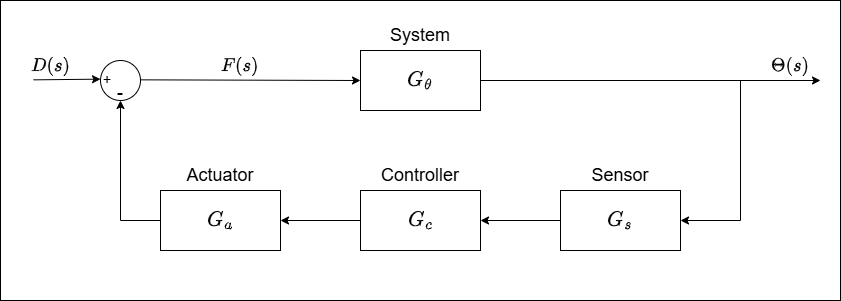

The diagram above was exported from draw.io. Its source (the exported page's mxGraphModel, read from the mxfile embedded in the PNG):
<mxGraphModel dx="1050" dy="618" grid="1" gridSize="10" guides="1" tooltips="1" connect="1" arrows="1" fold="1" page="1" pageScale="1" pageWidth="1169" pageHeight="827" math="1" shadow="0">
  <root>
    <mxCell id="0" />
    <mxCell id="1" parent="0" />
    <mxCell id="iGCaQBupkIYxDll35goi-1" value="" style="rounded=0;whiteSpace=wrap;html=1;" vertex="1" parent="1">
      <mxGeometry x="140" y="240" width="840" height="300" as="geometry" />
    </mxCell>
    <mxCell id="iGCaQBupkIYxDll35goi-2" value="" style="rounded=0;whiteSpace=wrap;html=1;" vertex="1" parent="1">
      <mxGeometry x="500" y="430" width="120" height="60" as="geometry" />
    </mxCell>
    <mxCell id="iGCaQBupkIYxDll35goi-3" value="$$G_c$$" style="text;html=1;align=center;verticalAlign=middle;whiteSpace=wrap;rounded=0;fontSize=18;" vertex="1" parent="1">
      <mxGeometry x="530" y="445" width="60" height="30" as="geometry" />
    </mxCell>
    <mxCell id="iGCaQBupkIYxDll35goi-4" value="Controller" style="text;html=1;align=center;verticalAlign=middle;whiteSpace=wrap;rounded=0;fontSize=18;fontColor=#000000;" vertex="1" parent="1">
      <mxGeometry x="530" y="400" width="60" height="30" as="geometry" />
    </mxCell>
    <mxCell id="iGCaQBupkIYxDll35goi-5" value="$$F(s)$$" style="text;html=1;align=center;verticalAlign=middle;whiteSpace=wrap;rounded=0;fontSize=16;" vertex="1" parent="1">
      <mxGeometry x="350.00000000000006" y="290" width="60" height="30" as="geometry" />
    </mxCell>
    <mxCell id="iGCaQBupkIYxDll35goi-6" value="" style="rounded=0;whiteSpace=wrap;html=1;" vertex="1" parent="1">
      <mxGeometry x="300" y="430" width="120" height="60" as="geometry" />
    </mxCell>
    <mxCell id="iGCaQBupkIYxDll35goi-7" value="$$G_a$$" style="text;html=1;align=center;verticalAlign=middle;whiteSpace=wrap;rounded=0;fontSize=18;" vertex="1" parent="1">
      <mxGeometry x="330" y="445" width="60" height="30" as="geometry" />
    </mxCell>
    <mxCell id="iGCaQBupkIYxDll35goi-8" value="Actuator" style="text;html=1;align=center;verticalAlign=middle;whiteSpace=wrap;rounded=0;fontSize=18;fontColor=#000000;" vertex="1" parent="1">
      <mxGeometry x="330" y="400" width="60" height="30" as="geometry" />
    </mxCell>
    <mxCell id="iGCaQBupkIYxDll35goi-9" value="" style="rounded=0;whiteSpace=wrap;html=1;" vertex="1" parent="1">
      <mxGeometry x="500.00000000000006" y="290" width="120" height="60" as="geometry" />
    </mxCell>
    <mxCell id="iGCaQBupkIYxDll35goi-10" value="$$G_\theta$$" style="text;html=1;align=center;verticalAlign=middle;whiteSpace=wrap;rounded=0;fontSize=18;" vertex="1" parent="1">
      <mxGeometry x="530" y="305" width="60" height="30" as="geometry" />
    </mxCell>
    <mxCell id="iGCaQBupkIYxDll35goi-11" value="" style="endArrow=classic;html=1;rounded=0;" edge="1" parent="1">
      <mxGeometry width="50" height="50" relative="1" as="geometry">
        <mxPoint x="620" y="320" as="sourcePoint" />
        <mxPoint x="960" y="320" as="targetPoint" />
      </mxGeometry>
    </mxCell>
    <mxCell id="iGCaQBupkIYxDll35goi-12" value="$$\Theta(s)$$" style="text;html=1;align=center;verticalAlign=middle;whiteSpace=wrap;rounded=0;fontSize=16;" vertex="1" parent="1">
      <mxGeometry x="900" y="290" width="60" height="30" as="geometry" />
    </mxCell>
    <mxCell id="iGCaQBupkIYxDll35goi-13" value="System" style="text;html=1;align=center;verticalAlign=middle;whiteSpace=wrap;rounded=0;fontSize=18;fontColor=#000000;" vertex="1" parent="1">
      <mxGeometry x="530" y="260" width="60" height="30" as="geometry" />
    </mxCell>
    <mxCell id="iGCaQBupkIYxDll35goi-14" value="" style="ellipse;whiteSpace=wrap;html=1;aspect=fixed;" vertex="1" parent="1">
      <mxGeometry x="240" y="300" width="40" height="40" as="geometry" />
    </mxCell>
    <mxCell id="iGCaQBupkIYxDll35goi-15" value="+" style="text;html=1;align=center;verticalAlign=middle;whiteSpace=wrap;rounded=0;fontSize=14;" vertex="1" parent="1">
      <mxGeometry x="217" y="304" width="60" height="30" as="geometry" />
    </mxCell>
    <mxCell id="iGCaQBupkIYxDll35goi-16" value="-" style="text;html=1;align=center;verticalAlign=middle;whiteSpace=wrap;rounded=0;fontSize=18;" vertex="1" parent="1">
      <mxGeometry x="230" y="317" width="60" height="30" as="geometry" />
    </mxCell>
    <mxCell id="iGCaQBupkIYxDll35goi-17" value="" style="rounded=0;whiteSpace=wrap;html=1;" vertex="1" parent="1">
      <mxGeometry x="700" y="430" width="120" height="60" as="geometry" />
    </mxCell>
    <mxCell id="iGCaQBupkIYxDll35goi-18" value="$$G_s$$" style="text;html=1;align=center;verticalAlign=middle;whiteSpace=wrap;rounded=0;fontSize=18;" vertex="1" parent="1">
      <mxGeometry x="730" y="445" width="60" height="30" as="geometry" />
    </mxCell>
    <mxCell id="iGCaQBupkIYxDll35goi-19" value="Sensor" style="text;html=1;align=center;verticalAlign=middle;whiteSpace=wrap;rounded=0;fontSize=18;fontColor=#000000;" vertex="1" parent="1">
      <mxGeometry x="730" y="400" width="60" height="30" as="geometry" />
    </mxCell>
    <mxCell id="iGCaQBupkIYxDll35goi-20" value="" style="endArrow=classic;html=1;rounded=0;" edge="1" parent="1">
      <mxGeometry width="50" height="50" relative="1" as="geometry">
        <mxPoint x="173" y="319.35" as="sourcePoint" />
        <mxPoint x="240" y="318.6592783505155" as="targetPoint" />
      </mxGeometry>
    </mxCell>
    <mxCell id="iGCaQBupkIYxDll35goi-21" value="$$D(s)$$" style="text;html=1;align=center;verticalAlign=middle;whiteSpace=wrap;rounded=0;fontSize=16;" vertex="1" parent="1">
      <mxGeometry x="160" y="290" width="60" height="30" as="geometry" />
    </mxCell>
    <mxCell id="iGCaQBupkIYxDll35goi-22" value="" style="endArrow=classic;html=1;rounded=0;entryX=0;entryY=0.5;entryDx=0;entryDy=0;exitX=0.828;exitY=0.078;exitDx=0;exitDy=0;exitPerimeter=0;" edge="1" parent="1" source="iGCaQBupkIYxDll35goi-16" target="iGCaQBupkIYxDll35goi-9">
      <mxGeometry width="50" height="50" relative="1" as="geometry">
        <mxPoint x="438.8" y="320" as="sourcePoint" />
        <mxPoint x="488.8" y="270" as="targetPoint" />
      </mxGeometry>
    </mxCell>
    <mxCell id="iGCaQBupkIYxDll35goi-23" value="" style="endArrow=classic;html=1;rounded=0;entryX=1;entryY=0.5;entryDx=0;entryDy=0;" edge="1" parent="1" target="iGCaQBupkIYxDll35goi-17">
      <mxGeometry width="50" height="50" relative="1" as="geometry">
        <mxPoint x="880" y="320" as="sourcePoint" />
        <mxPoint x="880" y="520" as="targetPoint" />
        <Array as="points">
          <mxPoint x="880" y="460" />
        </Array>
      </mxGeometry>
    </mxCell>
    <mxCell id="iGCaQBupkIYxDll35goi-24" value="" style="endArrow=classic;html=1;rounded=0;entryX=1;entryY=0.5;entryDx=0;entryDy=0;exitX=0;exitY=0.5;exitDx=0;exitDy=0;" edge="1" parent="1" source="iGCaQBupkIYxDll35goi-17" target="iGCaQBupkIYxDll35goi-2">
      <mxGeometry width="50" height="50" relative="1" as="geometry">
        <mxPoint x="700" y="464" as="sourcePoint" />
        <mxPoint x="750" y="414" as="targetPoint" />
      </mxGeometry>
    </mxCell>
    <mxCell id="iGCaQBupkIYxDll35goi-25" value="" style="endArrow=classic;html=1;rounded=0;entryX=1;entryY=0.5;entryDx=0;entryDy=0;" edge="1" parent="1" target="iGCaQBupkIYxDll35goi-6">
      <mxGeometry width="50" height="50" relative="1" as="geometry">
        <mxPoint x="500" y="460" as="sourcePoint" />
        <mxPoint x="550" y="410" as="targetPoint" />
      </mxGeometry>
    </mxCell>
    <mxCell id="iGCaQBupkIYxDll35goi-26" value="" style="endArrow=classic;html=1;rounded=0;" edge="1" parent="1">
      <mxGeometry width="50" height="50" relative="1" as="geometry">
        <mxPoint x="300" y="460" as="sourcePoint" />
        <mxPoint x="260" y="340" as="targetPoint" />
        <Array as="points">
          <mxPoint x="260" y="460" />
        </Array>
      </mxGeometry>
    </mxCell>
  </root>
</mxGraphModel>